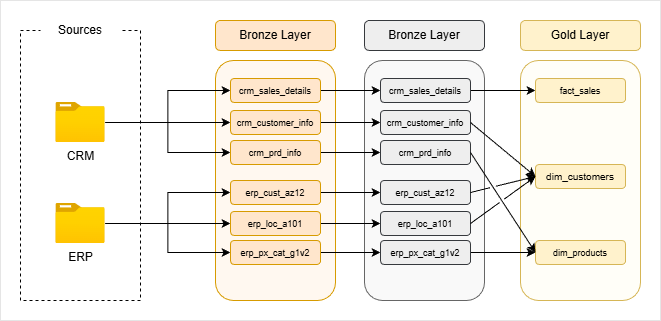

The diagram above was exported from draw.io. Its source (the exported page's mxGraphModel, read from the mxfile embedded in the PNG):
<mxGraphModel dx="1426" dy="841" grid="1" gridSize="10" guides="1" tooltips="1" connect="1" arrows="1" fold="1" page="1" pageScale="1" pageWidth="827" pageHeight="1169" background="#FFFFFF" math="0" shadow="0">
  <root>
    <mxCell id="0" />
    <mxCell id="1" parent="0" />
    <mxCell id="368Ze7mPjPwAeKiSEYo4-27" parent="1" style="rounded=1;whiteSpace=wrap;html=1;fillColor=#F9F9F9;fontColor=#333333;strokeColor=#666666;gradientColor=none;" value="" vertex="1">
      <mxGeometry height="240" width="120" x="414" y="110" as="geometry" />
    </mxCell>
    <mxCell id="368Ze7mPjPwAeKiSEYo4-41" parent="1" style="rounded=1;whiteSpace=wrap;html=1;fillColor=#FFFEF8;strokeColor=#d6b656;gradientColor=none;gradientDirection=north;fillStyle=solid;" value="" vertex="1">
      <mxGeometry height="240" width="120" x="570" y="110" as="geometry" />
    </mxCell>
    <mxCell id="368Ze7mPjPwAeKiSEYo4-9" parent="1" style="rounded=1;whiteSpace=wrap;html=1;fillStyle=auto;gradientDirection=north;fillColor=#FFF8F0;strokeColor=#d79b00;gradientColor=none;" value="" vertex="1">
      <mxGeometry height="240" width="120" x="265" y="110" as="geometry" />
    </mxCell>
    <mxCell id="368Ze7mPjPwAeKiSEYo4-3" parent="1" style="rounded=0;whiteSpace=wrap;html=1;fillColor=default;dashed=1;" value="" vertex="1">
      <mxGeometry height="270" width="120" x="70" y="80" as="geometry" />
    </mxCell>
    <mxCell id="368Ze7mPjPwAeKiSEYo4-4" parent="1" style="rounded=1;whiteSpace=wrap;html=1;strokeColor=none;" value="Sources" vertex="1">
      <mxGeometry height="20" width="80" x="90" y="70" as="geometry" />
    </mxCell>
    <mxCell id="368Ze7mPjPwAeKiSEYo4-21" edge="1" parent="1" source="368Ze7mPjPwAeKiSEYo4-5" style="edgeStyle=orthogonalEdgeStyle;rounded=0;orthogonalLoop=1;jettySize=auto;html=1;" target="368Ze7mPjPwAeKiSEYo4-11">
      <mxGeometry relative="1" as="geometry" />
    </mxCell>
    <mxCell id="368Ze7mPjPwAeKiSEYo4-22" edge="1" parent="1" source="368Ze7mPjPwAeKiSEYo4-5" style="edgeStyle=orthogonalEdgeStyle;rounded=0;orthogonalLoop=1;jettySize=auto;html=1;entryX=0;entryY=0.5;entryDx=0;entryDy=0;" target="368Ze7mPjPwAeKiSEYo4-12">
      <mxGeometry relative="1" as="geometry" />
    </mxCell>
    <mxCell id="368Ze7mPjPwAeKiSEYo4-23" edge="1" parent="1" source="368Ze7mPjPwAeKiSEYo4-5" style="edgeStyle=orthogonalEdgeStyle;rounded=0;orthogonalLoop=1;jettySize=auto;html=1;entryX=0;entryY=0.5;entryDx=0;entryDy=0;" target="368Ze7mPjPwAeKiSEYo4-13">
      <mxGeometry relative="1" as="geometry" />
    </mxCell>
    <mxCell id="368Ze7mPjPwAeKiSEYo4-5" parent="1" style="image;aspect=fixed;html=1;points=[];align=center;fontSize=12;image=img/lib/azure2/general/Folder_Blank.svg;strokeColor=default;verticalAlign=top;fontFamily=Helvetica;fontColor=default;labelBackgroundColor=default;fillColor=default;" value="CRM" vertex="1">
      <mxGeometry height="40" width="49.29" x="105.35" y="152" as="geometry" />
    </mxCell>
    <mxCell id="368Ze7mPjPwAeKiSEYo4-24" edge="1" parent="1" source="368Ze7mPjPwAeKiSEYo4-6" style="edgeStyle=orthogonalEdgeStyle;rounded=0;orthogonalLoop=1;jettySize=auto;html=1;entryX=0;entryY=0.5;entryDx=0;entryDy=0;" target="368Ze7mPjPwAeKiSEYo4-18">
      <mxGeometry relative="1" as="geometry" />
    </mxCell>
    <mxCell id="368Ze7mPjPwAeKiSEYo4-25" edge="1" parent="1" source="368Ze7mPjPwAeKiSEYo4-6" style="edgeStyle=orthogonalEdgeStyle;rounded=0;orthogonalLoop=1;jettySize=auto;html=1;entryX=0;entryY=0.5;entryDx=0;entryDy=0;" target="368Ze7mPjPwAeKiSEYo4-20">
      <mxGeometry relative="1" as="geometry" />
    </mxCell>
    <mxCell id="368Ze7mPjPwAeKiSEYo4-26" edge="1" parent="1" source="368Ze7mPjPwAeKiSEYo4-6" style="edgeStyle=orthogonalEdgeStyle;rounded=0;orthogonalLoop=1;jettySize=auto;html=1;entryX=0;entryY=0.5;entryDx=0;entryDy=0;" target="368Ze7mPjPwAeKiSEYo4-19">
      <mxGeometry relative="1" as="geometry" />
    </mxCell>
    <mxCell id="368Ze7mPjPwAeKiSEYo4-6" parent="1" style="image;aspect=fixed;html=1;points=[];align=center;fontSize=12;image=img/lib/azure2/general/Folder_Blank.svg;strokeColor=default;verticalAlign=top;fontFamily=Helvetica;fontColor=default;labelBackgroundColor=default;fillColor=default;" value="ERP" vertex="1">
      <mxGeometry height="40" width="49.29" x="105.35" y="253" as="geometry" />
    </mxCell>
    <mxCell id="368Ze7mPjPwAeKiSEYo4-10" parent="1" style="rounded=1;whiteSpace=wrap;html=1;fillColor=#ffe6cc;strokeColor=#d79b00;" value="Bronze Layer" vertex="1">
      <mxGeometry height="30" width="120" x="265" y="70" as="geometry" />
    </mxCell>
    <mxCell id="368Ze7mPjPwAeKiSEYo4-35" edge="1" parent="1" source="368Ze7mPjPwAeKiSEYo4-11" style="edgeStyle=orthogonalEdgeStyle;rounded=0;orthogonalLoop=1;jettySize=auto;html=1;entryX=0;entryY=0.5;entryDx=0;entryDy=0;" target="368Ze7mPjPwAeKiSEYo4-29">
      <mxGeometry relative="1" as="geometry" />
    </mxCell>
    <mxCell id="368Ze7mPjPwAeKiSEYo4-11" parent="1" style="rounded=1;whiteSpace=wrap;html=1;fillColor=#ffe6cc;strokeColor=#d79b00;rotation=0;" value="&lt;font style=&quot;font-size: 9px;&quot;&gt;crm_sales_details&lt;/font&gt;" vertex="1">
      <mxGeometry height="24" width="90" x="280" y="128" as="geometry" />
    </mxCell>
    <mxCell id="368Ze7mPjPwAeKiSEYo4-36" edge="1" parent="1" source="368Ze7mPjPwAeKiSEYo4-12" style="edgeStyle=orthogonalEdgeStyle;rounded=0;orthogonalLoop=1;jettySize=auto;html=1;exitX=1;exitY=0.5;exitDx=0;exitDy=0;entryX=0;entryY=0.5;entryDx=0;entryDy=0;" target="368Ze7mPjPwAeKiSEYo4-30">
      <mxGeometry relative="1" as="geometry" />
    </mxCell>
    <mxCell id="368Ze7mPjPwAeKiSEYo4-12" parent="1" style="rounded=1;whiteSpace=wrap;html=1;fillColor=#ffe6cc;strokeColor=#d79b00;" value="&lt;font style=&quot;font-size: 9px;&quot;&gt;crm_customer_info&lt;/font&gt;" vertex="1">
      <mxGeometry height="24" width="90" x="280" y="160" as="geometry" />
    </mxCell>
    <mxCell id="368Ze7mPjPwAeKiSEYo4-37" edge="1" parent="1" source="368Ze7mPjPwAeKiSEYo4-13" style="edgeStyle=orthogonalEdgeStyle;rounded=0;orthogonalLoop=1;jettySize=auto;html=1;entryX=0;entryY=0.5;entryDx=0;entryDy=0;" target="368Ze7mPjPwAeKiSEYo4-31">
      <mxGeometry relative="1" as="geometry" />
    </mxCell>
    <mxCell id="368Ze7mPjPwAeKiSEYo4-13" parent="1" style="rounded=1;whiteSpace=wrap;html=1;fillColor=#ffe6cc;strokeColor=#d79b00;rotation=0;" value="&lt;font style=&quot;font-size: 9px;&quot;&gt;crm_prd_info&lt;/font&gt;" vertex="1">
      <mxGeometry height="24" width="90" x="280" y="190" as="geometry" />
    </mxCell>
    <mxCell id="368Ze7mPjPwAeKiSEYo4-38" edge="1" parent="1" source="368Ze7mPjPwAeKiSEYo4-18" style="edgeStyle=orthogonalEdgeStyle;rounded=0;orthogonalLoop=1;jettySize=auto;html=1;entryX=0;entryY=0.5;entryDx=0;entryDy=0;" target="368Ze7mPjPwAeKiSEYo4-32">
      <mxGeometry relative="1" as="geometry" />
    </mxCell>
    <mxCell id="368Ze7mPjPwAeKiSEYo4-18" parent="1" style="rounded=1;whiteSpace=wrap;html=1;fillColor=#ffe6cc;strokeColor=#d79b00;rotation=0;" value="&lt;font style=&quot;font-size: 9px;&quot;&gt;erp_cust_az12&lt;/font&gt;" vertex="1">
      <mxGeometry height="24" width="90" x="280" y="230" as="geometry" />
    </mxCell>
    <mxCell id="368Ze7mPjPwAeKiSEYo4-39" edge="1" parent="1" source="368Ze7mPjPwAeKiSEYo4-19" style="edgeStyle=orthogonalEdgeStyle;rounded=0;orthogonalLoop=1;jettySize=auto;html=1;exitX=1;exitY=0.5;exitDx=0;exitDy=0;entryX=0;entryY=0.5;entryDx=0;entryDy=0;" target="368Ze7mPjPwAeKiSEYo4-33">
      <mxGeometry relative="1" as="geometry" />
    </mxCell>
    <mxCell id="368Ze7mPjPwAeKiSEYo4-19" parent="1" style="rounded=1;whiteSpace=wrap;html=1;fillColor=#ffe6cc;strokeColor=#d79b00;rotation=0;" value="&lt;font style=&quot;font-size: 9px;&quot;&gt;erp_loc_a101&lt;/font&gt;" vertex="1">
      <mxGeometry height="24" width="90" x="280" y="261" as="geometry" />
    </mxCell>
    <mxCell id="368Ze7mPjPwAeKiSEYo4-40" edge="1" parent="1" source="368Ze7mPjPwAeKiSEYo4-20" style="edgeStyle=orthogonalEdgeStyle;rounded=0;orthogonalLoop=1;jettySize=auto;html=1;exitX=1;exitY=0.5;exitDx=0;exitDy=0;entryX=0;entryY=0.5;entryDx=0;entryDy=0;" target="368Ze7mPjPwAeKiSEYo4-34">
      <mxGeometry relative="1" as="geometry" />
    </mxCell>
    <mxCell id="368Ze7mPjPwAeKiSEYo4-20" parent="1" style="rounded=1;whiteSpace=wrap;html=1;fillColor=#ffe6cc;strokeColor=#d79b00;rotation=0;" value="&lt;font style=&quot;font-size: 9px;&quot;&gt;erp_px_cat_g1v2&lt;/font&gt;" vertex="1">
      <mxGeometry height="24" width="90" x="280" y="290" as="geometry" />
    </mxCell>
    <mxCell id="368Ze7mPjPwAeKiSEYo4-28" parent="1" style="rounded=1;whiteSpace=wrap;html=1;fillColor=#eeeeee;strokeColor=#36393d;" value="Bronze Layer" vertex="1">
      <mxGeometry height="30" width="120" x="414" y="70" as="geometry" />
    </mxCell>
    <mxCell id="368Ze7mPjPwAeKiSEYo4-49" edge="1" parent="1" source="368Ze7mPjPwAeKiSEYo4-29" style="edgeStyle=orthogonalEdgeStyle;rounded=0;orthogonalLoop=1;jettySize=auto;html=1;" target="368Ze7mPjPwAeKiSEYo4-43">
      <mxGeometry relative="1" as="geometry" />
    </mxCell>
    <mxCell id="368Ze7mPjPwAeKiSEYo4-29" parent="1" style="rounded=1;whiteSpace=wrap;html=1;fillColor=#eeeeee;strokeColor=#36393d;rotation=0;" value="&lt;font style=&quot;font-size: 9px;&quot;&gt;crm_sales_details&lt;/font&gt;" vertex="1">
      <mxGeometry height="24" width="90" x="430" y="128" as="geometry" />
    </mxCell>
    <mxCell id="368Ze7mPjPwAeKiSEYo4-30" parent="1" style="rounded=1;whiteSpace=wrap;html=1;fillColor=#eeeeee;strokeColor=#36393d;" value="&lt;font style=&quot;font-size: 9px;&quot;&gt;crm_customer_info&lt;/font&gt;" vertex="1">
      <mxGeometry height="24" width="90" x="430" y="160" as="geometry" />
    </mxCell>
    <mxCell id="368Ze7mPjPwAeKiSEYo4-31" parent="1" style="rounded=1;whiteSpace=wrap;html=1;fillColor=#eeeeee;strokeColor=#36393d;rotation=0;" value="&lt;font style=&quot;font-size: 9px;&quot;&gt;crm_prd_info&lt;/font&gt;" vertex="1">
      <mxGeometry height="24" width="90" x="430" y="190" as="geometry" />
    </mxCell>
    <mxCell id="368Ze7mPjPwAeKiSEYo4-32" parent="1" style="rounded=1;whiteSpace=wrap;html=1;fillColor=#eeeeee;strokeColor=#36393d;rotation=0;" value="&lt;font style=&quot;font-size: 9px;&quot;&gt;erp_cust_az12&lt;/font&gt;" vertex="1">
      <mxGeometry height="24" width="90" x="430" y="230" as="geometry" />
    </mxCell>
    <mxCell id="368Ze7mPjPwAeKiSEYo4-33" parent="1" style="rounded=1;whiteSpace=wrap;html=1;fillColor=#eeeeee;strokeColor=#36393d;rotation=0;" value="&lt;font style=&quot;font-size: 9px;&quot;&gt;erp_loc_a101&lt;/font&gt;" vertex="1">
      <mxGeometry height="24" width="90" x="430" y="261" as="geometry" />
    </mxCell>
    <mxCell id="368Ze7mPjPwAeKiSEYo4-56" edge="1" parent="1" source="368Ze7mPjPwAeKiSEYo4-34" style="edgeStyle=orthogonalEdgeStyle;rounded=0;orthogonalLoop=1;jettySize=auto;html=1;jumpStyle=gap;" target="368Ze7mPjPwAeKiSEYo4-45">
      <mxGeometry relative="1" as="geometry" />
    </mxCell>
    <mxCell id="368Ze7mPjPwAeKiSEYo4-34" parent="1" style="rounded=1;whiteSpace=wrap;html=1;fillColor=#eeeeee;strokeColor=#36393d;rotation=0;" value="&lt;font style=&quot;font-size: 9px;&quot;&gt;erp_px_cat_g1v2&lt;/font&gt;" vertex="1">
      <mxGeometry height="24" width="90" x="430" y="290" as="geometry" />
    </mxCell>
    <mxCell id="368Ze7mPjPwAeKiSEYo4-42" parent="1" style="rounded=1;whiteSpace=wrap;html=1;fillColor=#fff2cc;strokeColor=#d6b656;" value="Gold Layer" vertex="1">
      <mxGeometry height="30" width="120" x="570" y="70" as="geometry" />
    </mxCell>
    <mxCell id="368Ze7mPjPwAeKiSEYo4-43" parent="1" style="rounded=1;whiteSpace=wrap;html=1;fillColor=#fff2cc;strokeColor=#d6b656;rotation=0;" value="&lt;font style=&quot;font-size: 9px;&quot;&gt;fact_sales&lt;/font&gt;" vertex="1">
      <mxGeometry height="24" width="90" x="585" y="128" as="geometry" />
    </mxCell>
    <mxCell id="368Ze7mPjPwAeKiSEYo4-44" parent="1" style="rounded=1;whiteSpace=wrap;html=1;fillColor=#fff2cc;strokeColor=#d6b656;" value="&lt;font size=&quot;1&quot;&gt;dim_customers&lt;/font&gt;" vertex="1">
      <mxGeometry height="24" width="90" x="585" y="214" as="geometry" />
    </mxCell>
    <mxCell id="368Ze7mPjPwAeKiSEYo4-45" parent="1" style="rounded=1;whiteSpace=wrap;html=1;fillColor=#fff2cc;strokeColor=#d6b656;rotation=0;" value="&lt;font style=&quot;font-size: 9px;&quot;&gt;dim_products&lt;/font&gt;" vertex="1">
      <mxGeometry height="24" width="90" x="585" y="290" as="geometry" />
    </mxCell>
    <mxCell id="368Ze7mPjPwAeKiSEYo4-58" edge="1" parent="1" source="368Ze7mPjPwAeKiSEYo4-30" style="endArrow=classic;html=1;rounded=0;entryX=0;entryY=0.5;entryDx=0;entryDy=0;exitX=1;exitY=0.5;exitDx=0;exitDy=0;jumpStyle=gap;" target="368Ze7mPjPwAeKiSEYo4-44" value="">
      <mxGeometry height="50" relative="1" width="50" as="geometry">
        <mxPoint x="540" y="197" as="sourcePoint" />
        <mxPoint x="590" y="147" as="targetPoint" />
      </mxGeometry>
    </mxCell>
    <mxCell id="368Ze7mPjPwAeKiSEYo4-59" edge="1" parent="1" source="368Ze7mPjPwAeKiSEYo4-31" style="endArrow=classic;html=1;rounded=0;entryX=0;entryY=0.5;entryDx=0;entryDy=0;exitX=1;exitY=0.5;exitDx=0;exitDy=0;jumpStyle=gap;" target="368Ze7mPjPwAeKiSEYo4-45" value="">
      <mxGeometry height="50" relative="1" width="50" as="geometry">
        <mxPoint x="550" y="230" as="sourcePoint" />
        <mxPoint x="606" y="260" as="targetPoint" />
      </mxGeometry>
    </mxCell>
    <mxCell id="368Ze7mPjPwAeKiSEYo4-60" edge="1" parent="1" source="368Ze7mPjPwAeKiSEYo4-32" style="endArrow=classic;html=1;rounded=0;exitX=1;exitY=0.5;exitDx=0;exitDy=0;entryX=0;entryY=0.5;entryDx=0;entryDy=0;jumpStyle=gap;" target="368Ze7mPjPwAeKiSEYo4-44" value="">
      <mxGeometry height="50" relative="1" width="50" as="geometry">
        <mxPoint x="560" y="260" as="sourcePoint" />
        <mxPoint x="580" y="200" as="targetPoint" />
      </mxGeometry>
    </mxCell>
    <mxCell id="368Ze7mPjPwAeKiSEYo4-61" edge="1" parent="1" source="368Ze7mPjPwAeKiSEYo4-33" style="endArrow=classic;html=1;rounded=0;entryX=0;entryY=0.5;entryDx=0;entryDy=0;exitX=1;exitY=0.5;exitDx=0;exitDy=0;jumpStyle=gap;" target="368Ze7mPjPwAeKiSEYo4-44" value="">
      <mxGeometry height="50" relative="1" width="50" as="geometry">
        <mxPoint x="560" y="280" as="sourcePoint" />
        <mxPoint x="616" y="310" as="targetPoint" />
      </mxGeometry>
    </mxCell>
    <mxCell id="ilgUNsRppUpjEqJs_zw2-1" parent="1" style="rounded=0;whiteSpace=wrap;html=1;fillColor=none;opacity=10;" value="" vertex="1">
      <mxGeometry height="320" width="660" x="50" y="50" as="geometry" />
    </mxCell>
  </root>
</mxGraphModel>